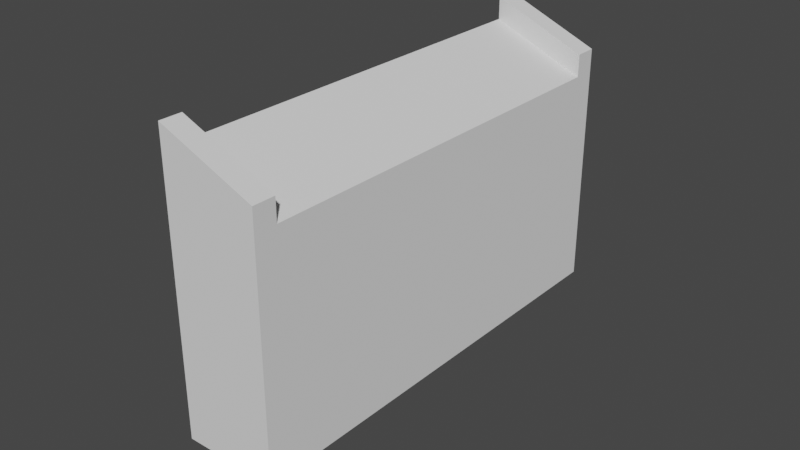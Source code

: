 # Source: ramp_22_5_.blend  (saved by Blender 2.90.8; exported with 4.5.12 LTS)
import bpy
from mathutils import Matrix  # noqa: F401  (used for matrix-valued properties, if any)

bpy.ops.wm.read_factory_settings(use_empty=True)
scene = bpy.context.scene
scene.name = 'Scene'

# ---- collections
col_collection = bpy.data.collections.new('Collection'); scene.collection.children.link(col_collection)

# ---- world
world_world = bpy.data.worlds.new('World'); scene.world = world_world
world_world.use_nodes = True; world_world.node_tree.nodes.clear()
_N = world_world.node_tree.nodes; _L = world_world.node_tree.links
n0 = _N.new('ShaderNodeOutputWorld'); n0.name = 'World Output'; n0.location = (300, 300)
n1 = _N.new('ShaderNodeBackground'); n1.name = 'Background'; n1.location = (10, 300)
n1.inputs[0].default_value = (0.05088, 0.05088, 0.05088, 1.0)
_L.new(n1.outputs[0], n0.inputs[0])
n0.is_active_output = True
world_world.color = (0.05088, 0.05088, 0.05088)
world_world.use_sun_shadow = False
world_world.sun_shadow_jitter_overblur = 0.0

# ---- meshes
me_plane_012 = bpy.data.meshes.new('Plane.012')
me_plane_012.from_pydata([(-1.167, -6.0, -0.4835), (1.167, -6.0, 0.4835), (-1.167, 6.0, -0.4835), (1.167, 6.0, 0.4835), (-3.264, 5.4, 6.027), (-3.264, -5.4, 6.027), (-1.729, -5.4, 6.027), (-1.729, 5.4, 6.027), (-3.864, 6.0, 6.027), (-3.864, -6.0, 6.027), (-1.129, -6.0, 6.027), (-1.129, 6.0, 6.027), (-3.864, 5.4, 6.027), (-1.129, 5.4, 6.027), (-3.864, -5.4, 6.027), (-1.129, -5.4, 6.027), (-4.094, -5.4, 6.581), (-4.094, -6.0, 6.581), (-1.358, -6.0, 6.581), (-1.358, 5.4, 6.581), (-1.358, 6.0, 6.581), (-4.094, 6.0, 6.581), (-3.494, -5.4, 6.581), (-1.958, -5.4, 6.581), (-1.958, 5.4, 6.581), (-3.494, 5.4, 6.581), (-4.094, 5.4, 6.581), (-1.358, -5.4, 6.581)], [], [(0, 2, 3, 1), (1, 3, 11, 13, 15, 10), (2, 0, 9, 14, 12, 8), (3, 2, 8, 11), (0, 1, 10, 9), (12, 4, 25, 26), (6, 5, 22, 23), (16, 17, 18, 27, 23, 22), (19, 20, 21, 26, 25, 24), (11, 8, 21, 20), (5, 14, 16, 22), (14, 9, 17, 16), (4, 7, 24, 25), (10, 15, 27, 18), (9, 10, 18, 17), (7, 13, 19, 24), (8, 12, 26, 21), (15, 6, 23, 27), (13, 11, 20, 19)])
_uv = me_plane_012.uv_layers.new(name='UVMap')
_uv.uv.foreach_set('vector', [0.0, 0.0, 0.0, 1.0, 1.0, 1.0, 1.0, 0.0, 1.0, 0.0, 1.0, 1.0, 1.0, 1.0, 1.0, 0.9412, 1.0, 0.05483, 1.0, 0.0, 0.0, 1.0, 0.0, 0.0, 0.0, 0.0, 0.0, 0.05715, 0.0, 0.9231, 0.0, 1.0, 1.0, 1.0, 0.0, 1.0, 0.0, 1.0, 1.0, 1.0, 0.0, 0.0, 1.0, 0.0, 1.0, 0.0, 0.0, 0.0, 0.0, 0.9231, 0.2194, 0.95, 0.2194, 0.95, 0.0, 0.9231, 0.7806, 0.05, 0.2194, 0.05, 0.2194, 0.05, 0.7806, 0.05, 0.0, 0.05715, 0.0, 0.0, 1.0, 0.0, 1.0, 0.05483, 0.7806, 0.05, 0.2194, 0.05, 1.0, 0.9412, 1.0, 1.0, 0.0, 1.0, 0.0, 0.9231, 0.2194, 0.95, 0.7806, 0.95, 1.0, 1.0, 0.0, 1.0, 0.0, 1.0, 1.0, 1.0, 0.2194, 0.05, 0.0, 0.05715, 0.0, 0.05715, 0.2194, 0.05, 0.0, 0.05715, 0.0, 0.0, 0.0, 0.0, 0.0, 0.05715, 0.2194, 0.95, 0.7806, 0.95, 0.7806, 0.95, 0.2194, 0.95, 1.0, 0.0, 1.0, 0.05483, 1.0, 0.05483, 1.0, 0.0, 0.0, 0.0, 1.0, 0.0, 1.0, 0.0, 0.0, 0.0, 0.7806, 0.95, 1.0, 0.9412, 1.0, 0.9412, 0.7806, 0.95, 0.0, 1.0, 0.0, 0.9231, 0.0, 0.9231, 0.0, 1.0, 1.0, 0.05483, 0.7806, 0.05, 0.7806, 0.05, 1.0, 0.05483, 1.0, 0.9412, 1.0, 1.0, 1.0, 1.0, 1.0, 0.9412])
me_plane_012.use_remesh_fix_poles = True
me_plane_012.use_remesh_preserve_attributes = False
me_plane_012.use_mirror_x = True
me_plane_012.update()
me_plane_001 = bpy.data.meshes.new('Plane.001')
me_plane_001.from_pydata([(-3.264, 5.4, 6.027), (-3.264, -5.4, 6.027), (-1.729, -5.4, 6.027), (-1.729, 5.4, 6.027), (-3.864, 5.4, 6.027), (-1.129, 5.4, 6.027), (-3.864, -5.4, 6.027), (-1.129, -5.4, 6.027)], [], [(1, 2, 3, 0), (5, 3, 2, 7), (6, 1, 0, 4)])
_uv = me_plane_001.uv_layers.new(name='UVMap')
_uv.uv.foreach_set('vector', [0.2194, 0.05, 0.7806, 0.05, 0.7806, 0.95, 0.2194, 0.95, 1.0, 0.9412, 0.7806, 0.95, 0.7806, 0.05, 1.0, 0.05483, 0.0, 0.05715, 0.2194, 0.05, 0.2194, 0.95, 0.0, 0.9231])
me_plane_001.use_remesh_fix_poles = True
me_plane_001.use_remesh_preserve_attributes = False
me_plane_001.use_mirror_x = True
me_plane_001.update()

# ---- objects
ob_22_5_ramp = bpy.data.objects.new('22.5 ramp', me_plane_012)
ob_22_5_ramp_001 = bpy.data.objects.new('22.5 ramp.001', me_plane_001)

# ---- transforms, parenting, visibility, modifiers, constraints
ob_22_5_ramp.location = (0.0, 0.0, 0.0)
ob_22_5_ramp.rotation_euler = (0.0, 0.3927, 0.0)
ob_22_5_ramp.lineart.crease_threshold = 0.0
ob_22_5_ramp.use_mesh_mirror_x = True
ob_22_5_ramp_001.location = (0.0, 0.0, 0.0)
ob_22_5_ramp_001.rotation_euler = (0.0, 0.3927, 0.0)
ob_22_5_ramp_001.lineart.crease_threshold = 0.0
ob_22_5_ramp_001.use_mesh_mirror_x = True

# ---- collection membership
col_collection.objects.link(ob_22_5_ramp)
col_collection.objects.link(ob_22_5_ramp_001)

# ---- scene / render settings (as saved in the file)
scene.frame_start = 1; scene.frame_end = 250; scene.frame_set(1)
scene.render.engine = 'BLENDER_EEVEE_NEXT'
scene.cycles.use_denoising = False
scene.cycles.samples = 128
scene.cycles.sampling_pattern = 'TABULATED_SOBOL'
scene.cycles.use_adaptive_sampling = False
scene.cycles.use_light_tree = False
scene.view_settings.view_transform = 'Filmic'
bpy.context.view_layer.update()

# ---- added for rendering (the .blend has no active camera and no usable light): camera, sun
cam_auto = bpy.data.cameras.new('AutoCamera')
cam_auto.lens = 50.0
cam_auto.sensor_width = 36.0
cam_auto.clip_end = 1000.0
ob_auto_camera = bpy.data.objects.new('AutoCamera', cam_auto)
scene.collection.objects.link(ob_auto_camera)
ob_auto_camera.location = (15.1343, -18.3831, 15.6321)
ob_auto_camera.rotation_euler = (1.09748, -7.21219e-08, 0.694738)
scene.camera = ob_auto_camera
light_auto_sun = bpy.data.lights.new('AutoSun', 'SUN')
light_auto_sun.energy = 3.0
light_auto_sun.angle = 0.0523599
ob_auto_sun = bpy.data.objects.new('AutoSun', light_auto_sun)
scene.collection.objects.link(ob_auto_sun)
ob_auto_sun.rotation_euler = (0.872665, 0.174533, 0.523599)
bpy.context.view_layer.update()
